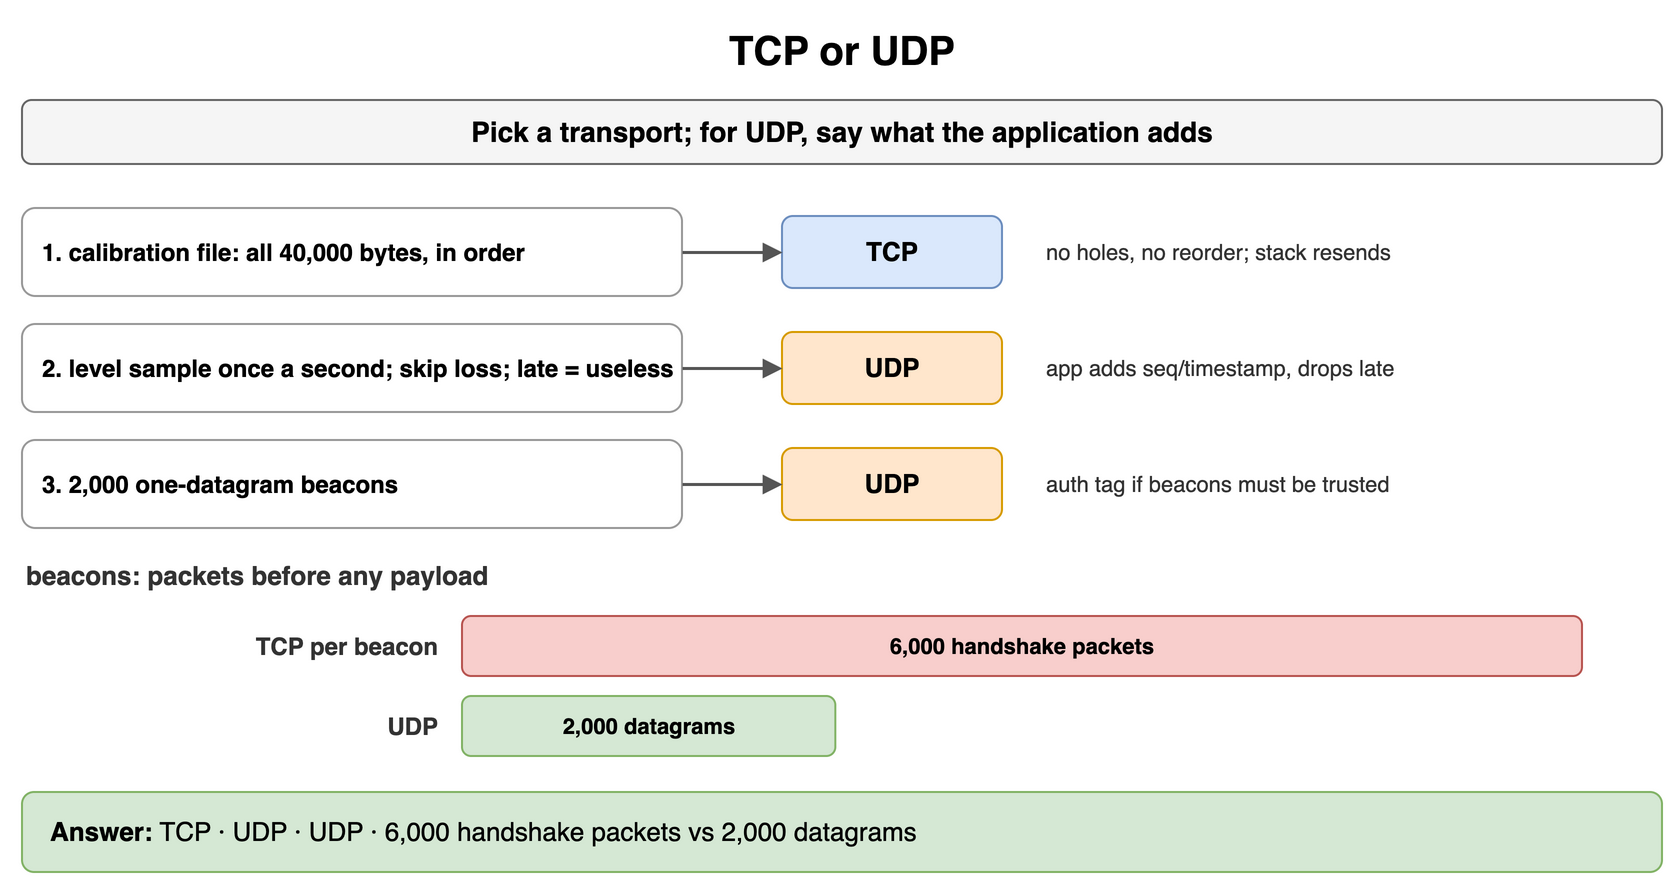

The diagram above was exported from draw.io. Its source (the exported page's mxGraphModel, read from the mxfile embedded in the PNG):
<mxGraphModel dx="900" dy="450" grid="1" gridSize="10" guides="1" tooltips="1" connect="1" arrows="1" fold="1" page="1" pageScale="1" pageWidth="900" pageHeight="450" math="0" shadow="0">
  <root>
    <mxCell id="0" />
    <mxCell id="1" parent="0" />
    <mxCell id="f1" value="TCP or UDP" style="text;html=1;align=center;verticalAlign=middle;whiteSpace=wrap;fontSize=20;fontStyle=1;" vertex="1" parent="1">
      <mxGeometry x="40" y="10" width="820" height="30" as="geometry" />
    </mxCell>
    <mxCell id="f2" value="Pick a transport; for UDP, say what the application adds" style="rounded=1;whiteSpace=wrap;html=1;fillColor=#f5f5f5;strokeColor=#666666;fontStyle=1;fontSize=14;" vertex="1" parent="1">
      <mxGeometry x="40" y="50" width="820" height="32" as="geometry" />
    </mxCell>
    <mxCell id="f3" value="1. calibration file: all 40,000 bytes, in order" style="rounded=1;whiteSpace=wrap;html=1;fillColor=#ffffff;strokeColor=#999999;fontSize=12;align=left;fontStyle=1;spacingLeft=8;" vertex="1" parent="1">
      <mxGeometry x="40" y="104" width="330" height="44" as="geometry" />
    </mxCell>
    <mxCell id="f4" value="TCP" style="rounded=1;whiteSpace=wrap;html=1;fillColor=#dae8fc;strokeColor=#6c8ebf;fontSize=13;align=center;fontStyle=1;" vertex="1" parent="1">
      <mxGeometry x="420" y="108" width="110" height="36" as="geometry" />
    </mxCell>
    <mxCell id="f5" value="" style="endArrow=block;endSize=6;html=1;strokeWidth=1.5;strokeColor=#555555;fontSize=11;labelBackgroundColor=#ffffff;" edge="1" parent="1" source="f3" target="f4">
      <mxGeometry relative="1" as="geometry" />
    </mxCell>
    <mxCell id="f6" value="no holes, no reorder; stack resends" style="text;html=1;whiteSpace=wrap;fontSize=11;align=left;verticalAlign=middle;fontSize=11;fontColor=#333333;" vertex="1" parent="1">
      <mxGeometry x="550" y="104" width="310" height="44" as="geometry" />
    </mxCell>
    <mxCell id="f7" value="2. level sample once a second; skip loss; late = useless" style="rounded=1;whiteSpace=wrap;html=1;fillColor=#ffffff;strokeColor=#999999;fontSize=12;align=left;fontStyle=1;spacingLeft=8;" vertex="1" parent="1">
      <mxGeometry x="40" y="162" width="330" height="44" as="geometry" />
    </mxCell>
    <mxCell id="f8" value="UDP" style="rounded=1;whiteSpace=wrap;html=1;fillColor=#ffe6cc;strokeColor=#d79b00;fontSize=13;align=center;fontStyle=1;" vertex="1" parent="1">
      <mxGeometry x="420" y="166" width="110" height="36" as="geometry" />
    </mxCell>
    <mxCell id="f9" value="" style="endArrow=block;endSize=6;html=1;strokeWidth=1.5;strokeColor=#555555;fontSize=11;labelBackgroundColor=#ffffff;" edge="1" parent="1" source="f7" target="f8">
      <mxGeometry relative="1" as="geometry" />
    </mxCell>
    <mxCell id="f10" value="app adds seq/timestamp, drops late" style="text;html=1;whiteSpace=wrap;fontSize=11;align=left;verticalAlign=middle;fontSize=11;fontColor=#333333;" vertex="1" parent="1">
      <mxGeometry x="550" y="162" width="310" height="44" as="geometry" />
    </mxCell>
    <mxCell id="f11" value="3. 2,000 one-datagram beacons" style="rounded=1;whiteSpace=wrap;html=1;fillColor=#ffffff;strokeColor=#999999;fontSize=12;align=left;fontStyle=1;spacingLeft=8;" vertex="1" parent="1">
      <mxGeometry x="40" y="220" width="330" height="44" as="geometry" />
    </mxCell>
    <mxCell id="f12" value="UDP" style="rounded=1;whiteSpace=wrap;html=1;fillColor=#ffe6cc;strokeColor=#d79b00;fontSize=13;align=center;fontStyle=1;" vertex="1" parent="1">
      <mxGeometry x="420" y="224" width="110" height="36" as="geometry" />
    </mxCell>
    <mxCell id="f13" value="" style="endArrow=block;endSize=6;html=1;strokeWidth=1.5;strokeColor=#555555;fontSize=11;labelBackgroundColor=#ffffff;" edge="1" parent="1" source="f11" target="f12">
      <mxGeometry relative="1" as="geometry" />
    </mxCell>
    <mxCell id="f14" value="auth tag if beacons must be trusted" style="text;html=1;whiteSpace=wrap;fontSize=11;align=left;verticalAlign=middle;fontSize=11;fontColor=#333333;" vertex="1" parent="1">
      <mxGeometry x="550" y="220" width="310" height="44" as="geometry" />
    </mxCell>
    <mxCell id="f15" value="beacons: packets before any payload" style="text;html=1;whiteSpace=wrap;fontSize=11;align=left;verticalAlign=middle;fontSize=13;fontColor=#333333;fontStyle=1;" vertex="1" parent="1">
      <mxGeometry x="40" y="278" width="400" height="20" as="geometry" />
    </mxCell>
    <mxCell id="f16" value="TCP per beacon" style="text;html=1;whiteSpace=wrap;fontSize=11;align=right;verticalAlign=middle;fontSize=12;fontColor=#333333;fontStyle=1;" vertex="1" parent="1">
      <mxGeometry x="40" y="308" width="210" height="30" as="geometry" />
    </mxCell>
    <mxCell id="f17" value="6,000 handshake packets" style="rounded=1;whiteSpace=wrap;html=1;fillColor=#f8cecc;strokeColor=#b85450;fontSize=11;align=center;fontStyle=1;" vertex="1" parent="1">
      <mxGeometry x="260" y="308" width="560" height="30" as="geometry" />
    </mxCell>
    <mxCell id="f18" value="UDP" style="text;html=1;whiteSpace=wrap;fontSize=11;align=right;verticalAlign=middle;fontSize=12;fontColor=#333333;fontStyle=1;" vertex="1" parent="1">
      <mxGeometry x="40" y="348" width="210" height="30" as="geometry" />
    </mxCell>
    <mxCell id="f19" value="2,000 datagrams" style="rounded=1;whiteSpace=wrap;html=1;fillColor=#d5e8d4;strokeColor=#82b366;fontSize=11;align=center;fontStyle=1;" vertex="1" parent="1">
      <mxGeometry x="260" y="348" width="186.66666666666666" height="30" as="geometry" />
    </mxCell>
    <mxCell id="f20" value="&lt;b&gt;Answer:&lt;/b&gt; TCP · UDP · UDP · 6,000 handshake packets vs 2,000 datagrams" style="rounded=1;whiteSpace=wrap;html=1;fillColor=#d5e8d4;strokeColor=#82b366;fontSize=13;align=left;spacingLeft=12;" vertex="1" parent="1">
      <mxGeometry x="40" y="396" width="820" height="40" as="geometry" />
    </mxCell>
  </root>
</mxGraphModel>